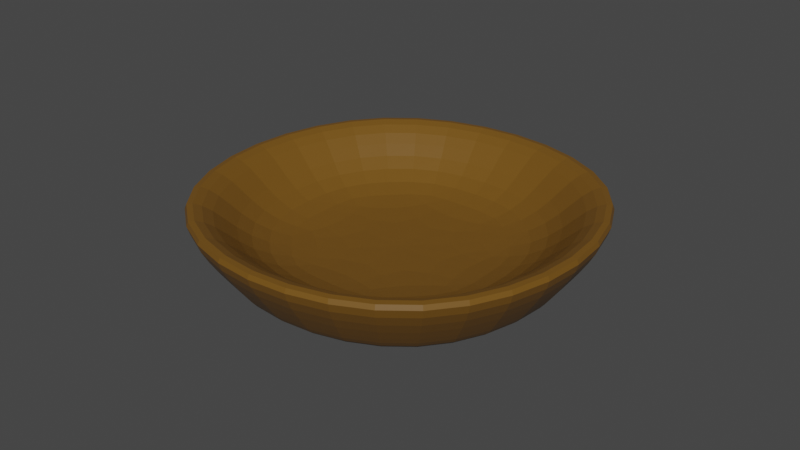 # Source: Plate_Wood.blend  (saved by Blender 3.0.42; exported with 4.5.12 LTS)
import bpy
from mathutils import Matrix  # noqa: F401  (used for matrix-valued properties, if any)

bpy.ops.wm.read_factory_settings(use_empty=True)
scene = bpy.context.scene
scene.name = 'Scene'

# ---- collections
col_collection = bpy.data.collections.new('Collection'); scene.collection.children.link(col_collection)

# ---- materials (node trees are filled in below, after node groups)
mat_material = bpy.data.materials.new('Material')
mat_material.alpha_threshold = 0.0
mat_material.use_transparent_shadow = False
mat_material.line_color = (0.0, 0.0, 0.0, 1.0)

# ---- material node trees
mat_material.use_nodes = True; mat_material.node_tree.nodes.clear()
_N = mat_material.node_tree.nodes; _L = mat_material.node_tree.links
n0 = _N.new('ShaderNodeOutputMaterial'); n0.name = 'Material Output'; n0.location = (300, 300)
n1 = _N.new('ShaderNodeBsdfPrincipled'); n1.name = 'Principled BSDF'; n1.location = (10, 300)
n1.distribution = 'GGX'
n1.subsurface_method = 'RANDOM_WALK_SKIN'
n1.inputs[0].default_value = (0.1679, 0.07878, 0.009664, 1.0)
n1.inputs[2].default_value = 0.4
n1.inputs[3].default_value = 1.45
n1.inputs[27].default_value = (0.0, 0.0, 0.0, 1.0)
n1.inputs[28].default_value = 1.0
_L.new(n1.outputs[0], n0.inputs[0])
n0.is_active_output = True

# ---- world
world_world = bpy.data.worlds.new('World'); scene.world = world_world
world_world.use_nodes = True; world_world.node_tree.nodes.clear()
_N = world_world.node_tree.nodes; _L = world_world.node_tree.links
n0 = _N.new('ShaderNodeOutputWorld'); n0.name = 'World Output'; n0.location = (300, 300)
n1 = _N.new('ShaderNodeBackground'); n1.name = 'Background'; n1.location = (10, 300)
n1.inputs[0].default_value = (0.05088, 0.05088, 0.05088, 1.0)
_L.new(n1.outputs[0], n0.inputs[0])
n0.is_active_output = True
world_world.color = (0.05088, 0.05088, 0.05088)
world_world.use_sun_shadow = False
world_world.sun_shadow_jitter_overblur = 0.0

# ---- meshes
me_cube = bpy.data.meshes.new('Cube')
me_cube.from_pydata([(0.1142, 0.1142, -0.9486), (0.1142, -0.1142, -0.9486), (-0.1142, 0.1142, -0.9486), (-0.1142, -0.1142, -0.9486), (0.0, -0.1537, -0.9486), (0.0, 0.1537, -0.9486), (0.1537, 0.0, -0.9486), (-0.1537, 0.0, -0.9486), (0.0, 0.1255, -0.9543), (0.0, 0.0, -0.9958), (0.08432, 0.08432, -1.0), (0.09094, 0.09094, -0.9897), (0.08432, -0.08432, -1.0), (0.09094, -0.09094, -0.9897), (-0.08432, 0.08432, -1.0), (-0.09094, 0.09094, -0.9897), (-0.08432, -0.08432, -1.0), (-0.09094, -0.09094, -0.9897), (1.72e-10, 0.1224, -0.9897), (1.72e-10, 0.1135, -1.0), (1.72e-10, -0.1224, -0.9897), (1.72e-10, -0.1135, -1.0), (-0.1224, 1.72e-10, -0.9897), (-0.1135, 1.72e-10, -1.0), (0.1224, 1.72e-10, -0.9897), (0.1135, 1.72e-10, -1.0), (0.0, -0.09739, -0.9877), (-0.07236, -0.07236, -0.9877), (0.09739, 6.943e-11, -0.9877), (0.07236, -0.07236, -0.9877), (-0.09739, 6.943e-11, -0.9877), (-0.07236, 0.07236, -0.9877), (0.0, 0.09739, -0.9877), (0.07236, 0.07236, -0.9877), (0.0, 6.943e-11, -0.9909), (0.06431, 0.0, -0.9958), (0.0, -0.06431, -0.9958), (-0.06431, 0.0, -0.9958), (0.0, 0.06431, -0.9958), (-0.04778, -0.04778, -0.9958), (-0.04778, 0.04778, -0.9958), (0.04778, -0.04778, -0.9958), (0.04778, 0.04778, -0.9958), (0.09327, 0.09327, -0.9543), (-0.09327, 0.09327, -0.9543), (0.0, -0.1255, -0.9543), (-0.1255, 3.471e-11, -0.9543), (-0.09327, -0.09327, -0.9543), (0.09327, -0.09327, -0.9543), (0.1255, 3.471e-11, -0.9543), (0.06997, -0.06997, -0.9979), (0.09419, 0.0, -0.9979), (-0.09419, 0.0, -0.9979), (-0.06997, 0.06997, -0.9979), (0.0, 0.09419, -0.9979), (0.06997, 0.06997, -0.9979), (0.0, -0.09419, -0.9979), (-0.06997, -0.06997, -0.9979)], [], [(50, 56, 36, 41), (17, 3, 7, 22), (24, 6, 1, 13), (52, 53, 40, 37), (13, 1, 4, 20), (22, 7, 2, 15), (51, 50, 41, 35), (15, 2, 5, 18), (55, 51, 35, 42), (18, 5, 0, 11), (20, 4, 3, 17), (23, 16, 17, 22), (19, 14, 15, 18), (21, 12, 13, 20), (25, 10, 11, 24), (10, 19, 18, 11), (16, 21, 20, 17), (14, 23, 22, 15), (12, 25, 24, 13), (11, 0, 6, 24), (57, 52, 37, 39), (53, 54, 38, 40), (54, 55, 42, 38), (56, 57, 39, 36), (43, 8, 32, 33), (8, 44, 31, 32), (49, 43, 33, 28), (47, 45, 26, 27), (44, 46, 30, 31), (45, 48, 29, 26), (46, 47, 27, 30), (48, 49, 28, 29), (29, 28, 34), (26, 29, 34), (27, 26, 34), (30, 27, 34), (31, 30, 34), (32, 31, 34), (33, 32, 34), (28, 33, 34), (9, 40, 38), (9, 37, 40), (9, 38, 42), (9, 39, 37), (9, 36, 39), (9, 41, 36), (9, 35, 41), (9, 42, 35), (1, 6, 49, 48), (7, 3, 47, 46), (4, 1, 48, 45), (2, 7, 46, 44), (3, 4, 45, 47), (6, 0, 43, 49), (5, 2, 44, 8), (0, 5, 8, 43), (21, 16, 57, 56), (19, 10, 55, 54), (14, 19, 54, 53), (16, 23, 52, 57), (10, 25, 51, 55), (25, 12, 50, 51), (23, 14, 53, 52), (12, 21, 56, 50)])
_uv = me_cube.uv_layers.new(name='UVMap')
_uv.uv.foreach_set('vector', [0.3632, 0.7382, 0.25, 0.7409, 0.25, 0.7409, 0.3632, 0.7382, 0.5249, 0.0, 0.625, 0.0, 0.625, 0.125, 0.5249, 0.125, 0.5249, 0.625, 0.625, 0.625, 0.625, 0.75, 0.5249, 0.75, 0.1341, 0.625, 0.1368, 0.5118, 0.1368, 0.5118, 0.1341, 0.625, 0.5249, 0.75, 0.625, 0.75, 0.625, 0.875, 0.5249, 0.875, 0.5249, 0.125, 0.625, 0.125, 0.625, 0.25, 0.5249, 0.25, 0.3659, 0.625, 0.3632, 0.7382, 0.3632, 0.7382, 0.3659, 0.625, 0.5249, 0.25, 0.625, 0.25, 0.625, 0.375, 0.5249, 0.375, 0.3632, 0.5118, 0.3659, 0.625, 0.3659, 0.625, 0.3632, 0.5118, 0.5249, 0.375, 0.625, 0.375, 0.625, 0.5, 0.5249, 0.5, 0.5249, 0.875, 0.625, 0.875, 0.625, 1.0, 0.5249, 1.0, 0.1341, 0.625, 0.1368, 0.7382, 0.125, 0.75, 0.125, 0.625, 0.25, 0.5091, 0.1368, 0.5118, 0.125, 0.5, 0.25, 0.5, 0.25, 0.7409, 0.3632, 0.7382, 0.375, 0.75, 0.25, 0.75, 0.3659, 0.625, 0.3632, 0.5118, 0.5249, 0.5, 0.5249, 0.625, 0.3632, 0.5118, 0.25, 0.5091, 0.25, 0.5, 0.375, 0.5, 0.1368, 0.7382, 0.25, 0.7409, 0.25, 0.75, 0.125, 0.75, 0.1368, 0.5118, 0.1341, 0.625, 0.125, 0.625, 0.125, 0.5, 0.3632, 0.7382, 0.3659, 0.625, 0.5249, 0.625, 0.5249, 0.75, 0.5249, 0.5, 0.625, 0.5, 0.625, 0.625, 0.5249, 0.625, 0.1368, 0.7382, 0.1341, 0.625, 0.1341, 0.625, 0.1368, 0.7382, 0.1368, 0.5118, 0.25, 0.5091, 0.25, 0.5091, 0.1368, 0.5118, 0.25, 0.5091, 0.3632, 0.5118, 0.3632, 0.5118, 0.25, 0.5091, 0.25, 0.7409, 0.1368, 0.7382, 0.1368, 0.7382, 0.25, 0.7409, 0.625, 0.5, 0.625, 0.375, 0.625, 0.375, 0.625, 0.5, 0.625, 0.375, 0.625, 0.25, 0.625, 0.25, 0.625, 0.375, 0.625, 0.625, 0.625, 0.5, 0.625, 0.5, 0.625, 0.625, 0.625, 1.0, 0.625, 0.875, 0.625, 0.875, 0.625, 1.0, 0.625, 0.25, 0.625, 0.125, 0.625, 0.125, 0.625, 0.25, 0.625, 0.875, 0.625, 0.75, 0.625, 0.75, 0.625, 0.875, 0.625, 0.125, 0.625, 0.0, 0.625, 0.0, 0.625, 0.125, 0.625, 0.75, 0.625, 0.625, 0.625, 0.625, 0.625, 0.75, 0.625, 0.75, 0.625, 0.625, 0.0, 0.0, 0.625, 0.875, 0.625, 0.75, 0.0, 0.0, 0.625, 1.0, 0.625, 0.875, 0.0, 0.0, 0.625, 0.125, 0.625, 1.0, 0.0, 0.0, 0.625, 0.25, 0.625, 0.125, 0.0, 0.0, 0.625, 0.375, 0.625, 0.25, 0.0, 0.0, 0.625, 0.5, 0.625, 0.375, 0.0, 0.0, 0.625, 0.625, 0.625, 0.5, 0.0, 0.0, 0.0, 0.0, 0.1368, 0.5118, 0.25, 0.5091, 0.0, 0.0, 0.1341, 0.625, 0.1368, 0.5118, 0.0, 0.0, 0.25, 0.5091, 0.3632, 0.5118, 0.0, 0.0, 0.1368, 0.7382, 0.1341, 0.625, 0.0, 0.0, 0.25, 0.7409, 0.1368, 0.7382, 0.0, 0.0, 0.3632, 0.7382, 0.25, 0.7409, 0.0, 0.0, 0.3659, 0.625, 0.3632, 0.7382, 0.0, 0.0, 0.3632, 0.5118, 0.3659, 0.625, 0.625, 0.75, 0.625, 0.625, 0.625, 0.625, 0.625, 0.75, 0.625, 0.125, 0.625, 0.0, 0.625, 0.0, 0.625, 0.125, 0.625, 0.875, 0.625, 0.75, 0.625, 0.75, 0.625, 0.875, 0.625, 0.25, 0.625, 0.125, 0.625, 0.125, 0.625, 0.25, 0.625, 1.0, 0.625, 0.875, 0.625, 0.875, 0.625, 1.0, 0.625, 0.625, 0.625, 0.5, 0.625, 0.5, 0.625, 0.625, 0.625, 0.375, 0.625, 0.25, 0.625, 0.25, 0.625, 0.375, 0.625, 0.5, 0.625, 0.375, 0.625, 0.375, 0.625, 0.5, 0.25, 0.7409, 0.1368, 0.7382, 0.1368, 0.7382, 0.25, 0.7409, 0.25, 0.5091, 0.3632, 0.5118, 0.3632, 0.5118, 0.25, 0.5091, 0.1368, 0.5118, 0.25, 0.5091, 0.25, 0.5091, 0.1368, 0.5118, 0.1368, 0.7382, 0.1341, 0.625, 0.1341, 0.625, 0.1368, 0.7382, 0.3632, 0.5118, 0.3659, 0.625, 0.3659, 0.625, 0.3632, 0.5118, 0.3659, 0.625, 0.3632, 0.7382, 0.3632, 0.7382, 0.3659, 0.625, 0.1341, 0.625, 0.1368, 0.5118, 0.1368, 0.5118, 0.1341, 0.625, 0.3632, 0.7382, 0.25, 0.7409, 0.25, 0.7409, 0.3632, 0.7382])
me_cube.materials.append(mat_material)
me_cube.use_remesh_preserve_volume = False
me_cube.use_remesh_preserve_attributes = False
me_cube.use_mirror_vertex_groups = False
me_cube.update()

# ---- objects
ob_cube = bpy.data.objects.new('Cube', me_cube)

# ---- transforms, parenting, visibility, modifiers, constraints
ob_cube.location = (0.0, 0.0, 0.0)
ob_cube.lock_rotations_4d = False
ob_cube.empty_display_type = 'ARROWS'
ob_cube.lineart.crease_threshold = 0.0
_m = ob_cube.modifiers.new('Subdivision', 'SUBSURF')
_m.levels = 2

# ---- collection membership
col_collection.objects.link(ob_cube)

# ---- scene / render settings (as saved in the file)
scene.frame_start = 1; scene.frame_end = 250; scene.frame_set(1)
scene.render.engine = 'BLENDER_EEVEE_NEXT'
scene.cycles.sampling_pattern = 'TABULATED_SOBOL'
scene.cycles.use_light_tree = False
scene.view_settings.view_transform = 'Filmic'
bpy.context.view_layer.update()

# ---- added for rendering (the .blend has no active camera and no usable light): camera, sun
cam_auto = bpy.data.cameras.new('AutoCamera')
cam_auto.lens = 50.0
cam_auto.sensor_width = 36.0
cam_auto.clip_end = 1000.0
ob_auto_camera = bpy.data.objects.new('AutoCamera', cam_auto)
scene.collection.objects.link(ob_auto_camera)
ob_auto_camera.location = (0.404985, -0.485982, -0.650299)
ob_auto_camera.rotation_euler = (1.09748, -7.21219e-08, 0.694738)
scene.camera = ob_auto_camera
light_auto_sun = bpy.data.lights.new('AutoSun', 'SUN')
light_auto_sun.energy = 3.0
light_auto_sun.angle = 0.0523599
ob_auto_sun = bpy.data.objects.new('AutoSun', light_auto_sun)
scene.collection.objects.link(ob_auto_sun)
ob_auto_sun.rotation_euler = (0.872665, 0.174533, 0.523599)
bpy.context.view_layer.update()
